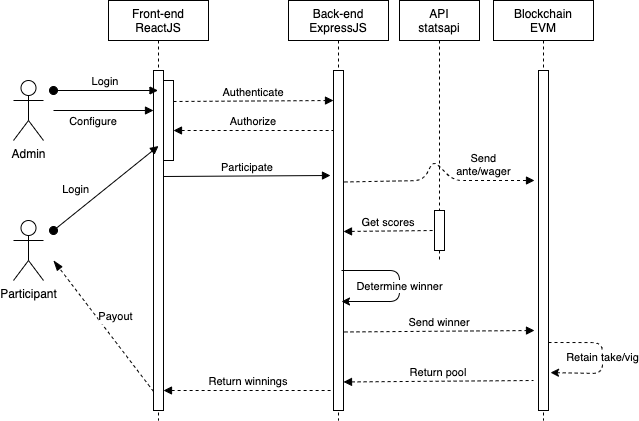

The diagram above was exported from draw.io. Its source (the exported page's mxGraphModel, read from the mxfile embedded in the PNG):
<mxGraphModel dx="946" dy="775" grid="1" gridSize="10" guides="1" tooltips="1" connect="1" arrows="1" fold="1" page="1" pageScale="1" pageWidth="827" pageHeight="1169" background="#FFFFFF" math="0" shadow="0">
  <root>
    <mxCell id="0" />
    <mxCell id="1" parent="0" />
    <mxCell id="3nuBFxr9cyL0pnOWT2aG-1" value="Front-end&#10;ReactJS" style="shape=umlLifeline;perimeter=lifelinePerimeter;container=1;collapsible=0;recursiveResize=0;rounded=0;shadow=0;strokeWidth=1;" parent="1" vertex="1">
      <mxGeometry x="115" y="10" width="100" height="420" as="geometry" />
    </mxCell>
    <mxCell id="3nuBFxr9cyL0pnOWT2aG-2" value="" style="points=[];perimeter=orthogonalPerimeter;rounded=0;shadow=0;strokeWidth=1;" parent="3nuBFxr9cyL0pnOWT2aG-1" vertex="1">
      <mxGeometry x="45" y="70" width="10" height="340" as="geometry" />
    </mxCell>
    <mxCell id="3nuBFxr9cyL0pnOWT2aG-4" value="" style="points=[];perimeter=orthogonalPerimeter;rounded=0;shadow=0;strokeWidth=1;" parent="3nuBFxr9cyL0pnOWT2aG-1" vertex="1">
      <mxGeometry x="55" y="80" width="10" height="80" as="geometry" />
    </mxCell>
    <mxCell id="3nuBFxr9cyL0pnOWT2aG-5" value="Back-end&#10;ExpressJS" style="shape=umlLifeline;perimeter=lifelinePerimeter;container=1;collapsible=0;recursiveResize=0;rounded=0;shadow=0;strokeWidth=1;" parent="1" vertex="1">
      <mxGeometry x="295" y="10" width="100" height="420" as="geometry" />
    </mxCell>
    <mxCell id="3nuBFxr9cyL0pnOWT2aG-6" value="" style="points=[];perimeter=orthogonalPerimeter;rounded=0;shadow=0;strokeWidth=1;" parent="3nuBFxr9cyL0pnOWT2aG-5" vertex="1">
      <mxGeometry x="45" y="70" width="10" height="340" as="geometry" />
    </mxCell>
    <mxCell id="3nuBFxr9cyL0pnOWT2aG-10" value="Authorize" style="verticalAlign=bottom;endArrow=none;dashed=1;endSize=8;exitX=1;exitY=0.95;shadow=0;strokeWidth=1;startArrow=block;startFill=1;endFill=0;" parent="1" edge="1">
      <mxGeometry relative="1" as="geometry">
        <mxPoint x="340" y="140" as="targetPoint" />
        <mxPoint x="180" y="140" as="sourcePoint" />
      </mxGeometry>
    </mxCell>
    <mxCell id="t_IUeCPRqrZJMiG0c752-1" value="Blockchain&#10;EVM" style="shape=umlLifeline;perimeter=lifelinePerimeter;container=1;collapsible=0;recursiveResize=0;rounded=0;shadow=0;strokeWidth=1;" vertex="1" parent="1">
      <mxGeometry x="500" y="10" width="100" height="420" as="geometry" />
    </mxCell>
    <mxCell id="t_IUeCPRqrZJMiG0c752-2" value="" style="points=[];perimeter=orthogonalPerimeter;rounded=0;shadow=0;strokeWidth=1;" vertex="1" parent="t_IUeCPRqrZJMiG0c752-1">
      <mxGeometry x="45" y="70" width="10" height="340" as="geometry" />
    </mxCell>
    <mxCell id="t_IUeCPRqrZJMiG0c752-14" value="Retain take/vig" style="endArrow=classic;html=1;entryX=1.1;entryY=0.706;entryDx=0;entryDy=0;entryPerimeter=0;exitX=0.9;exitY=0.529;exitDx=0;exitDy=0;exitPerimeter=0;dashed=1;" edge="1" parent="t_IUeCPRqrZJMiG0c752-1">
      <mxGeometry width="50" height="50" relative="1" as="geometry">
        <mxPoint x="55" y="342.00000000000006" as="sourcePoint" />
        <mxPoint x="57" y="372.09" as="targetPoint" />
        <Array as="points">
          <mxPoint x="109" y="342.07" />
          <mxPoint x="109" y="373.07" />
        </Array>
      </mxGeometry>
    </mxCell>
    <mxCell id="t_IUeCPRqrZJMiG0c752-3" value="Participant" style="shape=umlActor;verticalLabelPosition=bottom;verticalAlign=top;html=1;" vertex="1" parent="1">
      <mxGeometry x="20" y="230" width="30" height="60" as="geometry" />
    </mxCell>
    <mxCell id="t_IUeCPRqrZJMiG0c752-5" value="Admin" style="shape=umlActor;verticalLabelPosition=bottom;verticalAlign=top;html=1;" vertex="1" parent="1">
      <mxGeometry x="20" y="90" width="30" height="60" as="geometry" />
    </mxCell>
    <mxCell id="t_IUeCPRqrZJMiG0c752-6" value="Login" style="verticalAlign=bottom;startArrow=oval;endArrow=block;startSize=8;shadow=0;strokeWidth=1;entryX=0.5;entryY=0.222;entryDx=0;entryDy=0;entryPerimeter=0;" edge="1" parent="1" target="3nuBFxr9cyL0pnOWT2aG-2">
      <mxGeometry x="-0.4381" y="11" relative="1" as="geometry">
        <mxPoint x="60" y="240" as="sourcePoint" />
        <mxPoint x="165" y="180" as="targetPoint" />
        <mxPoint as="offset" />
      </mxGeometry>
    </mxCell>
    <mxCell id="3nuBFxr9cyL0pnOWT2aG-3" value="Login" style="verticalAlign=bottom;startArrow=oval;endArrow=block;startSize=8;shadow=0;strokeWidth=1;" parent="1" target="3nuBFxr9cyL0pnOWT2aG-1" edge="1">
      <mxGeometry relative="1" as="geometry">
        <mxPoint x="60" y="100" as="sourcePoint" />
        <mxPoint x="160" y="90" as="targetPoint" />
      </mxGeometry>
    </mxCell>
    <mxCell id="t_IUeCPRqrZJMiG0c752-8" value="Configure" style="verticalAlign=bottom;startArrow=none;endArrow=block;startSize=8;shadow=0;strokeWidth=1;startFill=0;" edge="1" parent="1">
      <mxGeometry x="-0.2" y="-20" relative="1" as="geometry">
        <mxPoint x="60" y="120" as="sourcePoint" />
        <mxPoint x="160" y="120" as="targetPoint" />
        <mxPoint as="offset" />
      </mxGeometry>
    </mxCell>
    <mxCell id="t_IUeCPRqrZJMiG0c752-9" value="Payout" style="verticalAlign=bottom;endArrow=blockThin;dashed=1;endSize=8;shadow=0;strokeWidth=1;endFill=1;exitX=0;exitY=0.944;exitDx=0;exitDy=0;exitPerimeter=0;" edge="1" parent="1" source="3nuBFxr9cyL0pnOWT2aG-2">
      <mxGeometry x="-0.0872" y="-10" relative="1" as="geometry">
        <mxPoint x="60" y="270" as="targetPoint" />
        <mxPoint x="156" y="410" as="sourcePoint" />
        <mxPoint as="offset" />
      </mxGeometry>
    </mxCell>
    <mxCell id="t_IUeCPRqrZJMiG0c752-10" value="Determine winner" style="endArrow=classic;html=1;" edge="1" parent="1">
      <mxGeometry width="50" height="50" relative="1" as="geometry">
        <mxPoint x="348" y="280" as="sourcePoint" />
        <mxPoint x="348" y="311" as="targetPoint" />
        <Array as="points">
          <mxPoint x="406" y="280" />
          <mxPoint x="406" y="311" />
        </Array>
      </mxGeometry>
    </mxCell>
    <mxCell id="t_IUeCPRqrZJMiG0c752-13" value="Participate" style="verticalAlign=bottom;endArrow=block;entryX=-0.3;entryY=0.595;shadow=0;strokeWidth=1;exitX=1;exitY=0.25;exitDx=0;exitDy=0;exitPerimeter=0;entryDx=0;entryDy=0;entryPerimeter=0;" edge="1" parent="1">
      <mxGeometry relative="1" as="geometry">
        <mxPoint x="170" y="186" as="sourcePoint" />
        <mxPoint x="337" y="185" as="targetPoint" />
      </mxGeometry>
    </mxCell>
    <mxCell id="t_IUeCPRqrZJMiG0c752-15" value="Send&#10;ante/wager" style="verticalAlign=bottom;endArrow=block;shadow=0;strokeWidth=1;exitX=1;exitY=0.25;exitDx=0;exitDy=0;exitPerimeter=0;entryX=0.5;entryY=0.459;entryDx=0;entryDy=0;entryPerimeter=0;dashed=1;" edge="1" parent="1">
      <mxGeometry x="0.5158" relative="1" as="geometry">
        <mxPoint x="351" y="191.47" as="sourcePoint" />
        <mxPoint x="541" y="189.99999999999997" as="targetPoint" />
        <Array as="points">
          <mxPoint x="430" y="190" />
          <mxPoint x="440" y="170" />
          <mxPoint x="460" y="190" />
        </Array>
        <mxPoint as="offset" />
      </mxGeometry>
    </mxCell>
    <mxCell id="t_IUeCPRqrZJMiG0c752-16" value="Send winner" style="verticalAlign=bottom;endArrow=block;shadow=0;strokeWidth=1;exitX=1;exitY=0.25;exitDx=0;exitDy=0;exitPerimeter=0;entryX=0.5;entryY=0.459;entryDx=0;entryDy=0;entryPerimeter=0;dashed=1;" edge="1" parent="1">
      <mxGeometry relative="1" as="geometry">
        <mxPoint x="351" y="341.47" as="sourcePoint" />
        <mxPoint x="541" y="340" as="targetPoint" />
      </mxGeometry>
    </mxCell>
    <mxCell id="t_IUeCPRqrZJMiG0c752-17" value="Authenticate" style="verticalAlign=bottom;endArrow=block;shadow=0;strokeWidth=1;exitX=1;exitY=0.25;exitDx=0;exitDy=0;exitPerimeter=0;dashed=1;" edge="1" parent="1">
      <mxGeometry relative="1" as="geometry">
        <mxPoint x="180" y="111" as="sourcePoint" />
        <mxPoint x="340" y="110" as="targetPoint" />
      </mxGeometry>
    </mxCell>
    <mxCell id="t_IUeCPRqrZJMiG0c752-18" value="Return pool" style="verticalAlign=bottom;endArrow=none;shadow=0;strokeWidth=1;exitX=1;exitY=0.25;exitDx=0;exitDy=0;exitPerimeter=0;entryX=0.5;entryY=0.459;entryDx=0;entryDy=0;entryPerimeter=0;dashed=1;startArrow=block;startFill=1;endFill=0;" edge="1" parent="1">
      <mxGeometry relative="1" as="geometry">
        <mxPoint x="350" y="391.47" as="sourcePoint" />
        <mxPoint x="540" y="390" as="targetPoint" />
      </mxGeometry>
    </mxCell>
    <mxCell id="t_IUeCPRqrZJMiG0c752-19" value="Return winnings" style="verticalAlign=bottom;endArrow=none;shadow=0;strokeWidth=1;entryX=0.5;entryY=0.459;entryDx=0;entryDy=0;entryPerimeter=0;dashed=1;startArrow=block;startFill=1;endFill=0;" edge="1" parent="1">
      <mxGeometry relative="1" as="geometry">
        <mxPoint x="170" y="400" as="sourcePoint" />
        <mxPoint x="340" y="400" as="targetPoint" />
      </mxGeometry>
    </mxCell>
    <mxCell id="t_IUeCPRqrZJMiG0c752-21" value="API&#10;statsapi" style="shape=umlLifeline;perimeter=lifelinePerimeter;container=1;collapsible=0;recursiveResize=0;rounded=0;shadow=0;strokeWidth=1;" vertex="1" parent="1">
      <mxGeometry x="406" y="10" width="80" height="260" as="geometry" />
    </mxCell>
    <mxCell id="t_IUeCPRqrZJMiG0c752-22" value="" style="points=[];perimeter=orthogonalPerimeter;rounded=0;shadow=0;strokeWidth=1;" vertex="1" parent="t_IUeCPRqrZJMiG0c752-21">
      <mxGeometry x="35" y="210" width="10" height="40" as="geometry" />
    </mxCell>
    <mxCell id="t_IUeCPRqrZJMiG0c752-23" value="Get scores" style="verticalAlign=bottom;endArrow=none;shadow=0;strokeWidth=1;exitX=1;exitY=0.25;exitDx=0;exitDy=0;exitPerimeter=0;dashed=1;startArrow=block;startFill=1;endFill=0;" edge="1" parent="1">
      <mxGeometry relative="1" as="geometry">
        <mxPoint x="350" y="241" as="sourcePoint" />
        <mxPoint x="440" y="240" as="targetPoint" />
      </mxGeometry>
    </mxCell>
  </root>
</mxGraphModel>